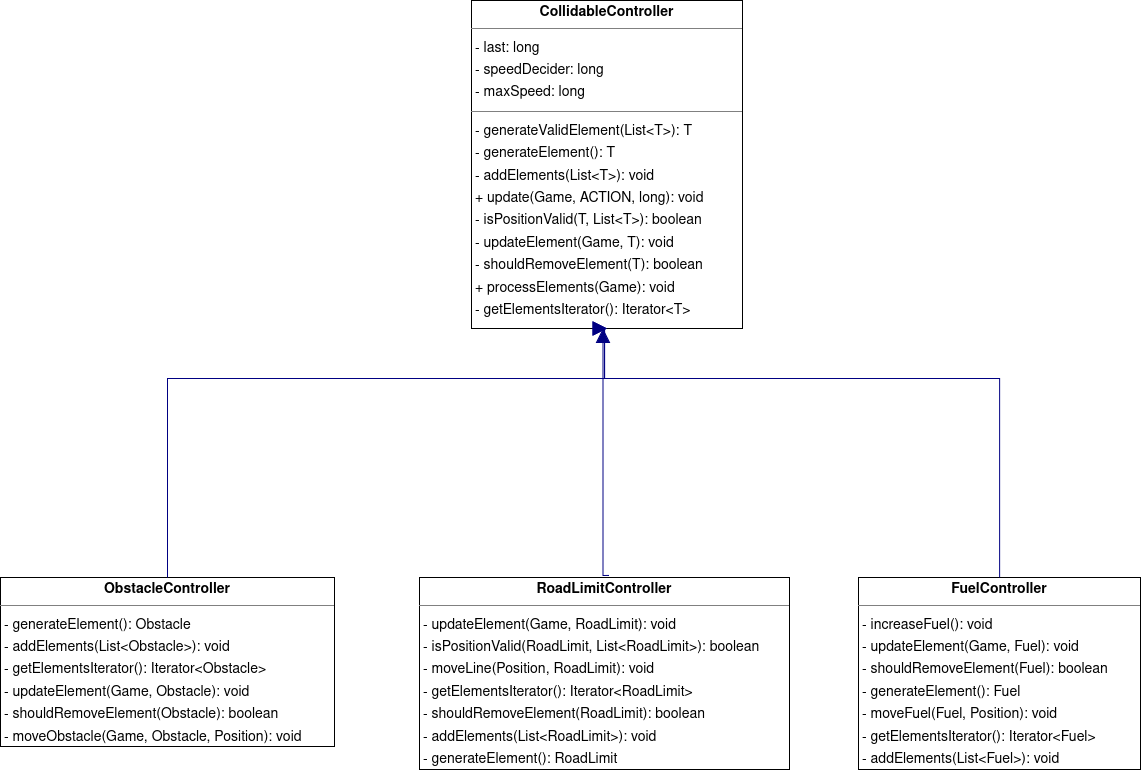

The diagram above was exported from draw.io. Its source (the exported page's mxGraphModel, read from the mxfile embedded in the PNG):
<mxGraphModel dx="2564" dy="1195" grid="0" gridSize="10" guides="1" tooltips="1" connect="1" arrows="1" fold="1" page="0" pageScale="1" pageWidth="850" pageHeight="1100" background="none" math="0" shadow="0">
  <root>
    <mxCell id="0" />
    <mxCell id="1" parent="0" />
    <mxCell id="node2" value="&lt;p style=&quot;margin:0px;margin-top:4px;text-align:center;&quot;&gt;&lt;b&gt;CollidableController&lt;/b&gt;&lt;/p&gt;&lt;hr size=&quot;1&quot;&gt;&lt;p style=&quot;margin:0 0 0 4px;line-height:1.6;&quot;&gt;- last: long&lt;br&gt;- speedDecider: long&lt;br&gt;- maxSpeed: long&lt;/p&gt;&lt;hr size=&quot;1&quot;&gt;&lt;p style=&quot;margin:0 0 0 4px;line-height:1.6;&quot;&gt;- generateValidElement(List&amp;lt;T&amp;gt;): T&lt;br&gt;- generateElement(): T&lt;br&gt;- addElements(List&amp;lt;T&amp;gt;): void&lt;br&gt;+ update(Game, ACTION, long): void&lt;br&gt;- isPositionValid(T, List&amp;lt;T&amp;gt;): boolean&lt;br&gt;- updateElement(Game, T): void&lt;br&gt;- shouldRemoveElement(T): boolean&lt;br&gt;+ processElements(Game): void&lt;br&gt;- getElementsIterator(): Iterator&amp;lt;T&amp;gt;&lt;/p&gt;" style="verticalAlign=top;align=left;overflow=fill;fontSize=14;fontFamily=Helvetica;html=1;rounded=0;shadow=0;comic=0;labelBackgroundColor=none;strokeWidth=1;" parent="1" vertex="1">
      <mxGeometry x="-411" y="-58" width="271" height="328" as="geometry" />
    </mxCell>
    <mxCell id="node1" value="&lt;p style=&quot;margin:0px;margin-top:4px;text-align:center;&quot;&gt;&lt;b&gt;FuelController&lt;/b&gt;&lt;/p&gt;&lt;hr size=&quot;1&quot;&gt;&lt;p style=&quot;margin:0 0 0 4px;line-height:1.6;&quot;&gt;- increaseFuel(): void&lt;br&gt;- updateElement(Game, Fuel): void&lt;br&gt;- shouldRemoveElement(Fuel): boolean&lt;br&gt;- generateElement(): Fuel&lt;br&gt;- moveFuel(Fuel, Position): void&lt;br&gt;- getElementsIterator(): Iterator&amp;lt;Fuel&amp;gt;&lt;br&gt;- addElements(List&amp;lt;Fuel&amp;gt;): void&lt;/p&gt;" style="verticalAlign=top;align=left;overflow=fill;fontSize=14;fontFamily=Helvetica;html=1;rounded=0;shadow=0;comic=0;labelBackgroundColor=none;strokeWidth=1;" parent="1" vertex="1">
      <mxGeometry x="-24" y="519" width="282" height="192" as="geometry" />
    </mxCell>
    <mxCell id="node0" value="&lt;p style=&quot;margin:0px;margin-top:4px;text-align:center;&quot;&gt;&lt;b&gt;ObstacleController&lt;/b&gt;&lt;/p&gt;&lt;hr size=&quot;1&quot;&gt;&lt;p style=&quot;margin:0 0 0 4px;line-height:1.6;&quot;&gt;- generateElement(): Obstacle&lt;br&gt;- addElements(List&amp;lt;Obstacle&amp;gt;): void&lt;br&gt;- getElementsIterator(): Iterator&amp;lt;Obstacle&amp;gt;&lt;br&gt;- updateElement(Game, Obstacle): void&lt;br&gt;- shouldRemoveElement(Obstacle): boolean&lt;br&gt;- moveObstacle(Game, Obstacle, Position): void&lt;/p&gt;" style="verticalAlign=top;align=left;overflow=fill;fontSize=14;fontFamily=Helvetica;html=1;rounded=0;shadow=0;comic=0;labelBackgroundColor=none;strokeWidth=1;" parent="1" vertex="1">
      <mxGeometry x="-882" y="519" width="334" height="169" as="geometry" />
    </mxCell>
    <mxCell id="node3" value="&lt;p style=&quot;margin:0px;margin-top:4px;text-align:center;&quot;&gt;&lt;b&gt;RoadLimitController&lt;/b&gt;&lt;/p&gt;&lt;hr size=&quot;1&quot;&gt;&lt;p style=&quot;margin:0 0 0 4px;line-height:1.6;&quot;&gt;- updateElement(Game, RoadLimit): void&lt;br&gt;- isPositionValid(RoadLimit, List&amp;lt;RoadLimit&amp;gt;): boolean&lt;br&gt;- moveLine(Position, RoadLimit): void&lt;br&gt;- getElementsIterator(): Iterator&amp;lt;RoadLimit&amp;gt;&lt;br&gt;- shouldRemoveElement(RoadLimit): boolean&lt;br&gt;- addElements(List&amp;lt;RoadLimit&amp;gt;): void&lt;br&gt;- generateElement(): RoadLimit&lt;/p&gt;" style="verticalAlign=top;align=left;overflow=fill;fontSize=14;fontFamily=Helvetica;html=1;rounded=0;shadow=0;comic=0;labelBackgroundColor=none;strokeWidth=1;" parent="1" vertex="1">
      <mxGeometry x="-463" y="519" width="370" height="192" as="geometry" />
    </mxCell>
    <mxCell id="edge2" value="" style="html=1;rounded=0;edgeStyle=orthogonalEdgeStyle;dashed=0;startArrow=none;endArrow=block;endSize=12;strokeColor=#000082;exitX=0.500;exitY=0.000;exitDx=0;exitDy=0;entryX=0.500;entryY=1.000;entryDx=0;entryDy=0;" parent="1" source="node1" target="node2" edge="1">
      <mxGeometry width="50" height="50" relative="1" as="geometry">
        <Array as="points">
          <mxPoint x="117" y="320" />
          <mxPoint x="-278" y="320" />
        </Array>
      </mxGeometry>
    </mxCell>
    <mxCell id="edge1" value="" style="html=1;rounded=0;edgeStyle=orthogonalEdgeStyle;dashed=0;startArrow=none;endArrow=block;endSize=12;strokeColor=#000082;exitX=0.500;exitY=0.000;exitDx=0;exitDy=0;entryX=0.500;entryY=1.000;entryDx=0;entryDy=0;" parent="1" source="node0" target="node2" edge="1">
      <mxGeometry width="50" height="50" relative="1" as="geometry">
        <Array as="points">
          <mxPoint x="-715" y="320" />
          <mxPoint x="-278" y="320" />
        </Array>
      </mxGeometry>
    </mxCell>
    <mxCell id="edge0" value="" style="html=1;rounded=0;edgeStyle=orthogonalEdgeStyle;dashed=0;startArrow=none;endArrow=block;endSize=12;strokeColor=#000082;exitX=0.522;exitY=-0.01;exitDx=0;exitDy=0;entryX=0.500;entryY=1.000;entryDx=0;entryDy=0;exitPerimeter=0;" parent="1" edge="1">
      <mxGeometry width="50" height="50" relative="1" as="geometry">
        <Array as="points">
          <mxPoint x="-280" y="517" />
        </Array>
        <mxPoint x="-273.9300000000001" y="517.0799999999999" as="sourcePoint" />
        <mxPoint x="-279.57" y="270" as="targetPoint" />
      </mxGeometry>
    </mxCell>
  </root>
</mxGraphModel>